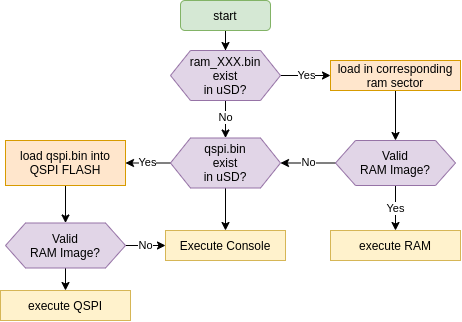

The diagram above was exported from draw.io. Its source (the exported page's mxGraphModel, read from the mxfile embedded in the PNG):
<mxGraphModel dx="1160" dy="773" grid="1" gridSize="10" guides="1" tooltips="1" connect="1" arrows="1" fold="1" page="1" pageScale="1" pageWidth="700" pageHeight="700" math="0" shadow="0">
  <root>
    <mxCell id="0" />
    <mxCell id="1" parent="0" />
    <mxCell id="2" style="edgeStyle=orthogonalEdgeStyle;rounded=0;orthogonalLoop=1;jettySize=auto;html=1;exitX=0.5;exitY=1;exitDx=0;exitDy=0;" edge="1" source="3" target="6" parent="1">
      <mxGeometry relative="1" as="geometry" />
    </mxCell>
    <mxCell id="3" value="start" style="rounded=1;whiteSpace=wrap;html=1;fillColor=#d5e8d4;strokeColor=#82b366;" vertex="1" parent="1">
      <mxGeometry x="190" y="10" width="90" height="30" as="geometry" />
    </mxCell>
    <mxCell id="4" value="No" style="edgeStyle=orthogonalEdgeStyle;rounded=0;orthogonalLoop=1;jettySize=auto;html=1;exitX=0.5;exitY=1;exitDx=0;exitDy=0;entryX=0.5;entryY=0;entryDx=0;entryDy=0;" edge="1" source="6" target="15" parent="1">
      <mxGeometry x="-0.0588" relative="1" as="geometry">
        <mxPoint x="235" y="162.5" as="targetPoint" />
        <mxPoint as="offset" />
      </mxGeometry>
    </mxCell>
    <mxCell id="5" value="Yes" style="edgeStyle=orthogonalEdgeStyle;rounded=0;orthogonalLoop=1;jettySize=auto;html=1;" edge="1" source="6" target="8" parent="1">
      <mxGeometry relative="1" as="geometry" />
    </mxCell>
    <mxCell id="6" value="ram_XXX.bin&lt;br&gt;exist&lt;br&gt;in uSD?" style="shape=hexagon;perimeter=hexagonPerimeter2;whiteSpace=wrap;html=1;fixedSize=1;size=20;fillColor=#e1d5e7;strokeColor=#9673a6;" vertex="1" parent="1">
      <mxGeometry x="180" y="60" width="110" height="50" as="geometry" />
    </mxCell>
    <mxCell id="7" value="" style="edgeStyle=orthogonalEdgeStyle;rounded=0;orthogonalLoop=1;jettySize=auto;html=1;" edge="1" source="8" target="11" parent="1">
      <mxGeometry relative="1" as="geometry" />
    </mxCell>
    <mxCell id="8" value="load in corresponding ram sector" style="whiteSpace=wrap;html=1;fillColor=#ffe6cc;strokeColor=#d79b00;" vertex="1" parent="1">
      <mxGeometry x="340" y="70" width="130" height="30" as="geometry" />
    </mxCell>
    <mxCell id="9" value="No" style="edgeStyle=orthogonalEdgeStyle;rounded=0;orthogonalLoop=1;jettySize=auto;html=1;exitX=0;exitY=0.5;exitDx=0;exitDy=0;" edge="1" source="11" target="15" parent="1">
      <mxGeometry relative="1" as="geometry" />
    </mxCell>
    <mxCell id="10" value="Yes" style="edgeStyle=orthogonalEdgeStyle;rounded=0;orthogonalLoop=1;jettySize=auto;html=1;exitX=0.5;exitY=1;exitDx=0;exitDy=0;" edge="1" source="11" target="12" parent="1">
      <mxGeometry relative="1" as="geometry">
        <mxPoint x="405.1428571428571" y="230" as="targetPoint" />
      </mxGeometry>
    </mxCell>
    <mxCell id="11" value="Valid&lt;br&gt;RAM Image?" style="shape=hexagon;perimeter=hexagonPerimeter2;whiteSpace=wrap;html=1;fixedSize=1;fillColor=#e1d5e7;strokeColor=#9673a6;" vertex="1" parent="1">
      <mxGeometry x="345" y="150" width="120" height="45" as="geometry" />
    </mxCell>
    <mxCell id="12" value="execute RAM" style="whiteSpace=wrap;html=1;fillColor=#fff2cc;strokeColor=#d6b656;" vertex="1" parent="1">
      <mxGeometry x="340" y="240" width="130" height="30" as="geometry" />
    </mxCell>
    <mxCell id="13" value="Yes" style="edgeStyle=orthogonalEdgeStyle;rounded=0;orthogonalLoop=1;jettySize=auto;html=1;entryX=1;entryY=0.5;entryDx=0;entryDy=0;" edge="1" source="15" target="17" parent="1">
      <mxGeometry relative="1" as="geometry" />
    </mxCell>
    <mxCell id="14" value="" style="edgeStyle=orthogonalEdgeStyle;rounded=0;orthogonalLoop=1;jettySize=auto;html=1;" edge="1" source="15" target="18" parent="1">
      <mxGeometry relative="1" as="geometry" />
    </mxCell>
    <mxCell id="15" value="qspi.bin&lt;br&gt;exist&lt;br&gt;in uSD?" style="shape=hexagon;perimeter=hexagonPerimeter2;whiteSpace=wrap;html=1;fixedSize=1;size=20;fillColor=#e1d5e7;strokeColor=#9673a6;" vertex="1" parent="1">
      <mxGeometry x="180" y="147.5" width="110" height="50" as="geometry" />
    </mxCell>
    <mxCell id="16" style="edgeStyle=orthogonalEdgeStyle;rounded=0;orthogonalLoop=1;jettySize=auto;html=1;exitX=0.5;exitY=1;exitDx=0;exitDy=0;entryX=0.5;entryY=0;entryDx=0;entryDy=0;" edge="1" source="17" target="21" parent="1">
      <mxGeometry relative="1" as="geometry" />
    </mxCell>
    <mxCell id="17" value="load qspi.bin into QSPI FLASH" style="whiteSpace=wrap;html=1;fillColor=#ffe6cc;strokeColor=#d79b00;" vertex="1" parent="1">
      <mxGeometry x="15" y="150" width="120" height="45" as="geometry" />
    </mxCell>
    <mxCell id="18" value="Execute Console" style="whiteSpace=wrap;html=1;fillColor=#fff2cc;strokeColor=#d6b656;" vertex="1" parent="1">
      <mxGeometry x="175" y="240" width="120" height="30" as="geometry" />
    </mxCell>
    <mxCell id="19" value="No" style="edgeStyle=orthogonalEdgeStyle;rounded=0;orthogonalLoop=1;jettySize=auto;html=1;exitX=1;exitY=0.5;exitDx=0;exitDy=0;" edge="1" source="21" target="18" parent="1">
      <mxGeometry relative="1" as="geometry" />
    </mxCell>
    <mxCell id="20" style="edgeStyle=orthogonalEdgeStyle;rounded=0;orthogonalLoop=1;jettySize=auto;html=1;exitX=0.5;exitY=1;exitDx=0;exitDy=0;" edge="1" source="21" target="22" parent="1">
      <mxGeometry relative="1" as="geometry" />
    </mxCell>
    <mxCell id="21" value="Valid&lt;br&gt;RAM Image?" style="shape=hexagon;perimeter=hexagonPerimeter2;whiteSpace=wrap;html=1;fixedSize=1;fillColor=#e1d5e7;strokeColor=#9673a6;" vertex="1" parent="1">
      <mxGeometry x="15" y="232.5" width="120" height="45" as="geometry" />
    </mxCell>
    <mxCell id="22" value="execute QSPI" style="whiteSpace=wrap;html=1;fillColor=#fff2cc;strokeColor=#d6b656;" vertex="1" parent="1">
      <mxGeometry x="10" y="300" width="130" height="30" as="geometry" />
    </mxCell>
  </root>
</mxGraphModel>